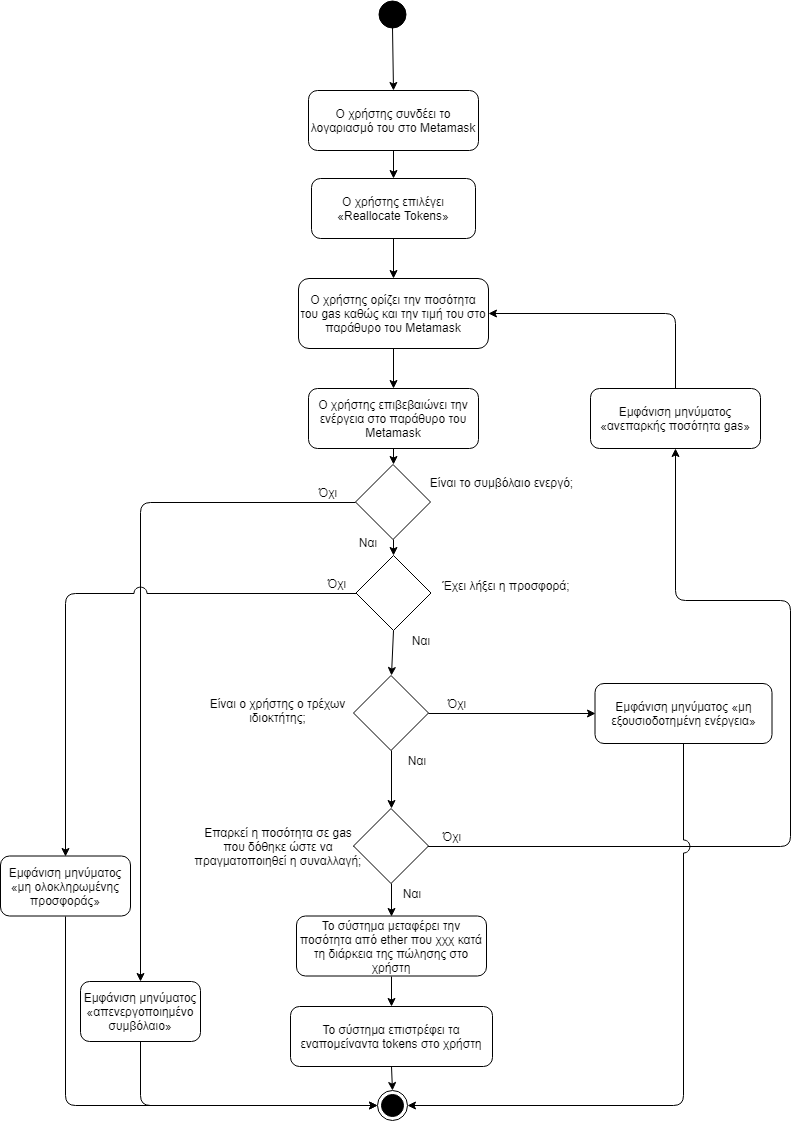

The diagram above was exported from draw.io. Its source (the exported page's mxGraphModel, read from the mxfile embedded in the PNG):
<mxGraphModel dx="1394" dy="-467" grid="1" gridSize="10" guides="1" tooltips="1" connect="1" arrows="1" fold="1" page="1" pageScale="1" pageWidth="827" pageHeight="1169" math="0" shadow="0">
  <root>
    <mxCell id="0" />
    <mxCell id="1" parent="0" />
    <mxCell id="jA-z4flan81q4guWQczt-1" value="" style="ellipse;whiteSpace=wrap;html=1;aspect=fixed;fillColor=#000000;gradientColor=none;" parent="1" vertex="1">
      <mxGeometry x="398" y="1200" width="27" height="27" as="geometry" />
    </mxCell>
    <mxCell id="jA-z4flan81q4guWQczt-2" value="Ο χρήστης επιλέγει «Reallocate Tokens»" style="rounded=1;whiteSpace=wrap;html=1;fillColor=#ffffff;gradientColor=none;" parent="1" vertex="1">
      <mxGeometry x="331" y="1378" width="164" height="60" as="geometry" />
    </mxCell>
    <mxCell id="jA-z4flan81q4guWQczt-4" value="Ο χρήστης ορίζει την ποσότητα του gas καθώς και την τιμή του στο παράθυρο του Metamask" style="rounded=1;whiteSpace=wrap;html=1;fillColor=#ffffff;gradientColor=none;" parent="1" vertex="1">
      <mxGeometry x="318" y="1478" width="190" height="70" as="geometry" />
    </mxCell>
    <mxCell id="jA-z4flan81q4guWQczt-5" value="Ο χρήστης επιβεβαιώνει την ενέργεια στο παράθυρο του Metamask" style="rounded=1;whiteSpace=wrap;html=1;fillColor=#ffffff;gradientColor=none;" parent="1" vertex="1">
      <mxGeometry x="328" y="1588" width="170" height="60" as="geometry" />
    </mxCell>
    <mxCell id="jA-z4flan81q4guWQczt-6" value="" style="rhombus;whiteSpace=wrap;html=1;fillColor=#ffffff;gradientColor=none;" parent="1" vertex="1">
      <mxGeometry x="375.5" y="1755" width="75" height="75" as="geometry" />
    </mxCell>
    <mxCell id="jA-z4flan81q4guWQczt-8" value="Όχι" style="text;html=1;strokeColor=none;fillColor=none;align=center;verticalAlign=middle;whiteSpace=wrap;rounded=0;" parent="1" vertex="1">
      <mxGeometry x="335.5" y="1772.5" width="40" height="20" as="geometry" />
    </mxCell>
    <mxCell id="jA-z4flan81q4guWQczt-11" value="Ναι" style="text;html=1;strokeColor=none;fillColor=none;align=center;verticalAlign=middle;whiteSpace=wrap;rounded=0;" parent="1" vertex="1">
      <mxGeometry x="420" y="1830" width="40" height="20" as="geometry" />
    </mxCell>
    <mxCell id="jA-z4flan81q4guWQczt-14" value="Το σύστημα επιστρέφει τα εναπομείναντα tokens στο χρήστη" style="rounded=1;whiteSpace=wrap;html=1;fillColor=#ffffff;gradientColor=none;" parent="1" vertex="1">
      <mxGeometry x="310" y="2206" width="202" height="60" as="geometry" />
    </mxCell>
    <mxCell id="jA-z4flan81q4guWQczt-15" value="" style="rhombus;whiteSpace=wrap;html=1;aspect=fixed;" parent="1" vertex="1">
      <mxGeometry x="373" y="1875" width="75" height="75" as="geometry" />
    </mxCell>
    <mxCell id="jA-z4flan81q4guWQczt-16" value="Όχι" style="text;html=1;strokeColor=none;fillColor=none;align=center;verticalAlign=middle;whiteSpace=wrap;rounded=0;" parent="1" vertex="1">
      <mxGeometry x="456" y="1892.5" width="40" height="20" as="geometry" />
    </mxCell>
    <mxCell id="jA-z4flan81q4guWQczt-17" value="Ο χρήστης συνδέει το λογαριασμό του στο Metamask" style="rounded=1;whiteSpace=wrap;html=1;fillColor=#ffffff;gradientColor=none;" parent="1" vertex="1">
      <mxGeometry x="328" y="1290" width="170" height="60" as="geometry" />
    </mxCell>
    <mxCell id="jA-z4flan81q4guWQczt-18" value="Ναι" style="text;html=1;strokeColor=none;fillColor=none;align=center;verticalAlign=middle;whiteSpace=wrap;rounded=0;" parent="1" vertex="1">
      <mxGeometry x="416" y="1950" width="40" height="20" as="geometry" />
    </mxCell>
    <mxCell id="jA-z4flan81q4guWQczt-21" value="Εμφάνιση μηνύματος «ανεπαρκής ποσότητα gas»" style="rounded=1;whiteSpace=wrap;html=1;" parent="1" vertex="1">
      <mxGeometry x="610" y="1588" width="170" height="60" as="geometry" />
    </mxCell>
    <mxCell id="jA-z4flan81q4guWQczt-22" value="Επαρκεί η ποσότητα σε gas που δόθηκε ώστε να πραγματοποιηθεί η συναλλαγή;" style="text;html=1;strokeColor=none;fillColor=none;align=center;verticalAlign=middle;whiteSpace=wrap;rounded=0;" parent="1" vertex="1">
      <mxGeometry x="212.5" y="2015.5" width="170" height="60" as="geometry" />
    </mxCell>
    <mxCell id="jA-z4flan81q4guWQczt-23" value="" style="endArrow=classic;html=1;exitX=0.5;exitY=1;exitDx=0;exitDy=0;entryX=0.5;entryY=0;entryDx=0;entryDy=0;" parent="1" source="jA-z4flan81q4guWQczt-1" target="jA-z4flan81q4guWQczt-17" edge="1">
      <mxGeometry width="50" height="50" relative="1" as="geometry">
        <mxPoint x="530" y="1252" as="sourcePoint" />
        <mxPoint x="580" y="1202" as="targetPoint" />
      </mxGeometry>
    </mxCell>
    <mxCell id="jA-z4flan81q4guWQczt-25" value="" style="endArrow=classic;html=1;exitX=0.5;exitY=1;exitDx=0;exitDy=0;entryX=0.5;entryY=0;entryDx=0;entryDy=0;" parent="1" source="jA-z4flan81q4guWQczt-17" target="jA-z4flan81q4guWQczt-2" edge="1">
      <mxGeometry width="50" height="50" relative="1" as="geometry">
        <mxPoint x="422" y="1237" as="sourcePoint" />
        <mxPoint x="423" y="1300" as="targetPoint" />
      </mxGeometry>
    </mxCell>
    <mxCell id="jA-z4flan81q4guWQczt-26" value="" style="endArrow=classic;html=1;exitX=0.5;exitY=1;exitDx=0;exitDy=0;entryX=0.5;entryY=0;entryDx=0;entryDy=0;" parent="1" source="jA-z4flan81q4guWQczt-2" target="jA-z4flan81q4guWQczt-4" edge="1">
      <mxGeometry width="50" height="50" relative="1" as="geometry">
        <mxPoint x="432" y="1247" as="sourcePoint" />
        <mxPoint x="433" y="1310" as="targetPoint" />
      </mxGeometry>
    </mxCell>
    <mxCell id="jA-z4flan81q4guWQczt-27" value="" style="endArrow=classic;html=1;exitX=0.5;exitY=1;exitDx=0;exitDy=0;entryX=0.5;entryY=0;entryDx=0;entryDy=0;" parent="1" source="jA-z4flan81q4guWQczt-4" target="jA-z4flan81q4guWQczt-5" edge="1">
      <mxGeometry width="50" height="50" relative="1" as="geometry">
        <mxPoint x="442" y="1257" as="sourcePoint" />
        <mxPoint x="443" y="1320" as="targetPoint" />
      </mxGeometry>
    </mxCell>
    <mxCell id="jA-z4flan81q4guWQczt-30" value="" style="endArrow=classic;html=1;exitX=0.5;exitY=1;exitDx=0;exitDy=0;entryX=0.5;entryY=0;entryDx=0;entryDy=0;" parent="1" source="jA-z4flan81q4guWQczt-15" target="UHhuH97XgTjmTU5nGvV1-1" edge="1">
      <mxGeometry width="50" height="50" relative="1" as="geometry">
        <mxPoint x="431" y="1775.5" as="sourcePoint" />
        <mxPoint x="500" y="1990" as="targetPoint" />
      </mxGeometry>
    </mxCell>
    <mxCell id="jA-z4flan81q4guWQczt-31" value="" style="endArrow=classic;html=1;exitX=0.5;exitY=1;exitDx=0;exitDy=0;entryX=0.5;entryY=0;entryDx=0;entryDy=0;" parent="1" source="jA-z4flan81q4guWQczt-14" target="0_uBJtGHIYWlCKq0A52P-1" edge="1">
      <mxGeometry width="50" height="50" relative="1" as="geometry">
        <mxPoint x="443" y="1915.5" as="sourcePoint" />
        <mxPoint x="412" y="2288" as="targetPoint" />
      </mxGeometry>
    </mxCell>
    <mxCell id="jA-z4flan81q4guWQczt-33" value="" style="endArrow=classic;html=1;entryX=0.5;entryY=1;entryDx=0;entryDy=0;exitX=0;exitY=0.5;exitDx=0;exitDy=0;" parent="1" source="UHhuH97XgTjmTU5nGvV1-1" target="jA-z4flan81q4guWQczt-21" edge="1">
      <mxGeometry width="50" height="50" relative="1" as="geometry">
        <mxPoint x="330" y="1940" as="sourcePoint" />
        <mxPoint x="464" y="1748" as="targetPoint" />
        <Array as="points">
          <mxPoint x="810" y="2046" />
          <mxPoint x="810" y="1800" />
          <mxPoint x="695" y="1800" />
        </Array>
      </mxGeometry>
    </mxCell>
    <mxCell id="jA-z4flan81q4guWQczt-35" value="" style="endArrow=classic;html=1;exitX=0.5;exitY=0;exitDx=0;exitDy=0;entryX=1;entryY=0.5;entryDx=0;entryDy=0;" parent="1" source="jA-z4flan81q4guWQczt-21" target="jA-z4flan81q4guWQczt-4" edge="1">
      <mxGeometry width="50" height="50" relative="1" as="geometry">
        <mxPoint x="484" y="1718" as="sourcePoint" />
        <mxPoint x="550" y="1500" as="targetPoint" />
        <Array as="points">
          <mxPoint x="695" y="1513" />
        </Array>
      </mxGeometry>
    </mxCell>
    <mxCell id="CdZiN8d_Ses2s54-SN26-1" value="Το σύστημα μεταφέρει την ποσότητα από ether που χχχ κατά τη διάρκεια της πώλησης στο χρήστη" style="rounded=1;whiteSpace=wrap;html=1;fillColor=#ffffff;gradientColor=none;" parent="1" vertex="1">
      <mxGeometry x="316" y="2115.5" width="190" height="60" as="geometry" />
    </mxCell>
    <mxCell id="CdZiN8d_Ses2s54-SN26-2" value="" style="endArrow=classic;html=1;exitX=0.5;exitY=1;exitDx=0;exitDy=0;entryX=0.5;entryY=0;entryDx=0;entryDy=0;" parent="1" source="CdZiN8d_Ses2s54-SN26-1" target="jA-z4flan81q4guWQczt-14" edge="1">
      <mxGeometry width="50" height="50" relative="1" as="geometry">
        <mxPoint x="707" y="2147.5" as="sourcePoint" />
        <mxPoint x="757" y="2097.5" as="targetPoint" />
      </mxGeometry>
    </mxCell>
    <mxCell id="CdZiN8d_Ses2s54-SN26-3" value="Είναι το συμβόλαιο ενεργό;" style="text;html=1;strokeColor=none;fillColor=none;align=center;verticalAlign=middle;whiteSpace=wrap;rounded=0;" parent="1" vertex="1">
      <mxGeometry x="431" y="1661.5" width="179" height="40" as="geometry" />
    </mxCell>
    <mxCell id="0_uBJtGHIYWlCKq0A52P-1" value="" style="ellipse;html=1;shape=endState;fillColor=#000000;strokeColor=#000000;" parent="1" vertex="1">
      <mxGeometry x="397" y="2290" width="30" height="30" as="geometry" />
    </mxCell>
    <mxCell id="8p7CVyqSKJJifkDtkaf7-1" value="" style="rhombus;whiteSpace=wrap;html=1;fillColor=#ffffff;gradientColor=none;" parent="1" vertex="1">
      <mxGeometry x="375" y="1664" width="75" height="75" as="geometry" />
    </mxCell>
    <mxCell id="8p7CVyqSKJJifkDtkaf7-2" value="" style="endArrow=classic;html=1;exitX=0.5;exitY=1;exitDx=0;exitDy=0;entryX=0.5;entryY=0;entryDx=0;entryDy=0;" parent="1" source="8p7CVyqSKJJifkDtkaf7-1" target="jA-z4flan81q4guWQczt-6" edge="1">
      <mxGeometry width="50" height="50" relative="1" as="geometry">
        <mxPoint x="240" y="1800" as="sourcePoint" />
        <mxPoint x="290" y="1750" as="targetPoint" />
      </mxGeometry>
    </mxCell>
    <mxCell id="8p7CVyqSKJJifkDtkaf7-3" value="" style="endArrow=classic;html=1;exitX=0.5;exitY=1;exitDx=0;exitDy=0;entryX=0.5;entryY=0;entryDx=0;entryDy=0;" parent="1" source="jA-z4flan81q4guWQczt-5" target="8p7CVyqSKJJifkDtkaf7-1" edge="1">
      <mxGeometry width="50" height="50" relative="1" as="geometry">
        <mxPoint x="520" y="1650" as="sourcePoint" />
        <mxPoint x="570" y="1600" as="targetPoint" />
      </mxGeometry>
    </mxCell>
    <mxCell id="8p7CVyqSKJJifkDtkaf7-4" value="Ναι" style="text;html=1;strokeColor=none;fillColor=none;align=center;verticalAlign=middle;whiteSpace=wrap;rounded=0;" parent="1" vertex="1">
      <mxGeometry x="367" y="1731.5" width="40" height="20" as="geometry" />
    </mxCell>
    <mxCell id="8p7CVyqSKJJifkDtkaf7-6" value="Όχι" style="text;html=1;strokeColor=none;fillColor=none;align=center;verticalAlign=middle;whiteSpace=wrap;rounded=0;" parent="1" vertex="1">
      <mxGeometry x="327" y="1681.5" width="40" height="20" as="geometry" />
    </mxCell>
    <mxCell id="8p7CVyqSKJJifkDtkaf7-7" value="Εμφάνιση μηνύματος «απενεργοποιημένο συμβόλαιο»" style="rounded=1;whiteSpace=wrap;html=1;" parent="1" vertex="1">
      <mxGeometry x="100" y="2181" width="120" height="60" as="geometry" />
    </mxCell>
    <mxCell id="8p7CVyqSKJJifkDtkaf7-8" value="" style="endArrow=classic;html=1;exitX=0;exitY=0.5;exitDx=0;exitDy=0;entryX=0.5;entryY=0;entryDx=0;entryDy=0;jumpStyle=arc;jumpSize=13;" parent="1" source="8p7CVyqSKJJifkDtkaf7-1" target="8p7CVyqSKJJifkDtkaf7-7" edge="1">
      <mxGeometry width="50" height="50" relative="1" as="geometry">
        <mxPoint x="200" y="1830" as="sourcePoint" />
        <mxPoint x="250" y="1780" as="targetPoint" />
        <Array as="points">
          <mxPoint x="160" y="1702" />
        </Array>
      </mxGeometry>
    </mxCell>
    <mxCell id="8p7CVyqSKJJifkDtkaf7-9" value="" style="endArrow=classic;html=1;exitX=0.5;exitY=1;exitDx=0;exitDy=0;entryX=0;entryY=0.5;entryDx=0;entryDy=0;" parent="1" source="8p7CVyqSKJJifkDtkaf7-7" target="0_uBJtGHIYWlCKq0A52P-1" edge="1">
      <mxGeometry width="50" height="50" relative="1" as="geometry">
        <mxPoint x="300" y="2310" as="sourcePoint" />
        <mxPoint x="350" y="2260" as="targetPoint" />
        <Array as="points">
          <mxPoint x="160" y="2305" />
        </Array>
      </mxGeometry>
    </mxCell>
    <mxCell id="8p7CVyqSKJJifkDtkaf7-10" value="Έχει λήξει η προσφορά;" style="text;html=1;strokeColor=none;fillColor=none;align=center;verticalAlign=middle;whiteSpace=wrap;rounded=0;" parent="1" vertex="1">
      <mxGeometry x="460" y="1770" width="132" height="29" as="geometry" />
    </mxCell>
    <mxCell id="8p7CVyqSKJJifkDtkaf7-14" value="Εμφάνιση μηνύματος «μη ολοκληρωμένης προσφοράς»" style="rounded=1;whiteSpace=wrap;html=1;" parent="1" vertex="1">
      <mxGeometry x="20" y="2055.5" width="130" height="60" as="geometry" />
    </mxCell>
    <mxCell id="8p7CVyqSKJJifkDtkaf7-15" value="" style="endArrow=classic;html=1;exitX=0;exitY=0.5;exitDx=0;exitDy=0;entryX=0.5;entryY=0;entryDx=0;entryDy=0;jumpStyle=arc;jumpSize=13;" parent="1" source="jA-z4flan81q4guWQczt-6" target="8p7CVyqSKJJifkDtkaf7-14" edge="1">
      <mxGeometry width="50" height="50" relative="1" as="geometry">
        <mxPoint x="80" y="1960" as="sourcePoint" />
        <mxPoint x="130" y="1910" as="targetPoint" />
        <Array as="points">
          <mxPoint x="85" y="1793" />
        </Array>
      </mxGeometry>
    </mxCell>
    <mxCell id="8p7CVyqSKJJifkDtkaf7-16" value="" style="endArrow=classic;html=1;exitX=0.5;exitY=1;exitDx=0;exitDy=0;entryX=0;entryY=0.5;entryDx=0;entryDy=0;jumpStyle=none;" parent="1" source="8p7CVyqSKJJifkDtkaf7-14" target="0_uBJtGHIYWlCKq0A52P-1" edge="1">
      <mxGeometry width="50" height="50" relative="1" as="geometry">
        <mxPoint x="40" y="2260" as="sourcePoint" />
        <mxPoint x="90" y="2210" as="targetPoint" />
        <Array as="points">
          <mxPoint x="85" y="2305" />
        </Array>
      </mxGeometry>
    </mxCell>
    <mxCell id="UHhuH97XgTjmTU5nGvV1-1" value="" style="rhombus;whiteSpace=wrap;html=1;aspect=fixed;" parent="1" vertex="1">
      <mxGeometry x="373" y="2008" width="75" height="75" as="geometry" />
    </mxCell>
    <mxCell id="UHhuH97XgTjmTU5nGvV1-2" value="" style="endArrow=classic;html=1;exitX=0.5;exitY=1;exitDx=0;exitDy=0;entryX=0.5;entryY=0;entryDx=0;entryDy=0;" parent="1" source="UHhuH97XgTjmTU5nGvV1-1" target="CdZiN8d_Ses2s54-SN26-1" edge="1">
      <mxGeometry width="50" height="50" relative="1" as="geometry">
        <mxPoint x="530" y="2080" as="sourcePoint" />
        <mxPoint x="580" y="2030" as="targetPoint" />
      </mxGeometry>
    </mxCell>
    <mxCell id="UHhuH97XgTjmTU5nGvV1-4" value="Ναι" style="text;html=1;strokeColor=none;fillColor=none;align=center;verticalAlign=middle;whiteSpace=wrap;rounded=0;" parent="1" vertex="1">
      <mxGeometry x="411" y="2083" width="40" height="20" as="geometry" />
    </mxCell>
    <mxCell id="UHhuH97XgTjmTU5nGvV1-5" value="Όχι" style="text;html=1;strokeColor=none;fillColor=none;align=center;verticalAlign=middle;whiteSpace=wrap;rounded=0;" parent="1" vertex="1">
      <mxGeometry x="451" y="2025.5" width="40" height="20" as="geometry" />
    </mxCell>
    <mxCell id="tR1FUucW_95RewT9LeWC-1" value="" style="endArrow=classic;html=1;exitX=0.5;exitY=1;exitDx=0;exitDy=0;entryX=0.5;entryY=0;entryDx=0;entryDy=0;" edge="1" parent="1" source="jA-z4flan81q4guWQczt-6" target="jA-z4flan81q4guWQczt-15">
      <mxGeometry width="50" height="50" relative="1" as="geometry">
        <mxPoint x="540" y="1910" as="sourcePoint" />
        <mxPoint x="590" y="1860" as="targetPoint" />
      </mxGeometry>
    </mxCell>
    <mxCell id="tR1FUucW_95RewT9LeWC-3" value="Είναι ο χρήστης ο τρέχων ιδιοκτήτης;" style="text;html=1;strokeColor=none;fillColor=none;align=center;verticalAlign=middle;whiteSpace=wrap;rounded=0;" vertex="1" parent="1">
      <mxGeometry x="208" y="1890" width="179" height="40" as="geometry" />
    </mxCell>
    <mxCell id="tR1FUucW_95RewT9LeWC-4" value="Εμφάνιση μηνύματος «μη εξουσιοδοτημένη ενέργεια»" style="rounded=1;whiteSpace=wrap;html=1;fillColor=#ffffff;gradientColor=none;" vertex="1" parent="1">
      <mxGeometry x="614.5" y="1883" width="177" height="60" as="geometry" />
    </mxCell>
    <mxCell id="tR1FUucW_95RewT9LeWC-5" value="" style="endArrow=classic;html=1;exitX=1;exitY=0.5;exitDx=0;exitDy=0;entryX=0;entryY=0.5;entryDx=0;entryDy=0;" edge="1" parent="1" source="jA-z4flan81q4guWQczt-15" target="tR1FUucW_95RewT9LeWC-4">
      <mxGeometry width="50" height="50" relative="1" as="geometry">
        <mxPoint x="520" y="1990" as="sourcePoint" />
        <mxPoint x="570" y="1940" as="targetPoint" />
      </mxGeometry>
    </mxCell>
    <mxCell id="tR1FUucW_95RewT9LeWC-6" value="" style="endArrow=classic;html=1;exitX=0.5;exitY=1;exitDx=0;exitDy=0;entryX=1;entryY=0.5;entryDx=0;entryDy=0;jumpStyle=arc;jumpSize=13;" edge="1" parent="1" source="tR1FUucW_95RewT9LeWC-4" target="0_uBJtGHIYWlCKq0A52P-1">
      <mxGeometry width="50" height="50" relative="1" as="geometry">
        <mxPoint x="500" y="2010" as="sourcePoint" />
        <mxPoint x="550" y="1960" as="targetPoint" />
        <Array as="points">
          <mxPoint x="703" y="2305" />
        </Array>
      </mxGeometry>
    </mxCell>
  </root>
</mxGraphModel>